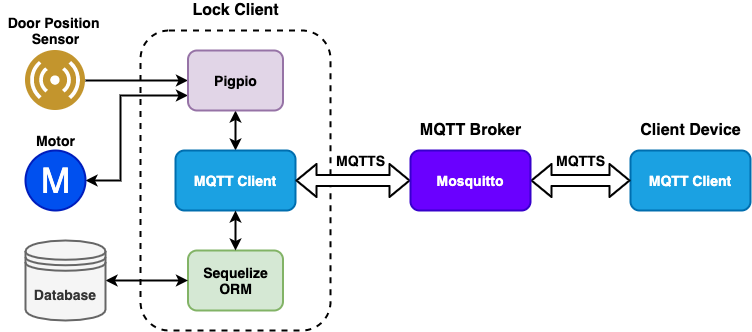

The diagram above was exported from draw.io. Its source (the exported page's mxGraphModel, read from the mxfile embedded in the PNG):
<mxGraphModel dx="1346" dy="608" grid="1" gridSize="10" guides="1" tooltips="1" connect="1" arrows="1" fold="1" page="0" pageScale="1" pageWidth="850" pageHeight="1100" math="0" shadow="0">
  <root>
    <mxCell id="0" />
    <mxCell id="1" parent="0" />
    <mxCell id="I0-uVkb2pzAtOThMxaGW-20" value="" style="rounded=1;whiteSpace=wrap;html=1;dashed=1;strokeWidth=2;" parent="1" vertex="1">
      <mxGeometry x="120" y="170" width="190" height="300" as="geometry" />
    </mxCell>
    <mxCell id="l2lzov5QnNoY2ynTbh5Y-13" style="edgeStyle=orthogonalEdgeStyle;rounded=0;orthogonalLoop=1;jettySize=auto;html=1;exitX=0.5;exitY=0;exitDx=0;exitDy=0;entryX=0.5;entryY=1;entryDx=0;entryDy=0;startArrow=classic;startFill=1;strokeWidth=2;" edge="1" parent="1" source="I0-uVkb2pzAtOThMxaGW-3" target="l2lzov5QnNoY2ynTbh5Y-18">
      <mxGeometry relative="1" as="geometry">
        <mxPoint x="215" y="290" as="targetPoint" />
      </mxGeometry>
    </mxCell>
    <mxCell id="I0-uVkb2pzAtOThMxaGW-3" value="&lt;b&gt;&lt;font style=&quot;font-size: 14px&quot;&gt;MQTT Client&lt;/font&gt;&lt;/b&gt;" style="rounded=1;whiteSpace=wrap;html=1;fillColor=#1ba1e2;strokeColor=#006EAF;strokeWidth=2;fontColor=#ffffff;" parent="1" vertex="1">
      <mxGeometry x="155" y="290" width="120" height="60" as="geometry" />
    </mxCell>
    <mxCell id="I0-uVkb2pzAtOThMxaGW-7" value="MQTT Broker" style="text;html=1;align=center;verticalAlign=middle;resizable=0;points=[];autosize=1;fontSize=16;fontStyle=1" parent="1" vertex="1">
      <mxGeometry x="390" y="260" width="120" height="20" as="geometry" />
    </mxCell>
    <mxCell id="I0-uVkb2pzAtOThMxaGW-8" value="Lock Client" style="text;html=1;align=center;verticalAlign=middle;resizable=0;points=[];autosize=1;fontSize=16;fontStyle=1" parent="1" vertex="1">
      <mxGeometry x="165" y="140" width="100" height="20" as="geometry" />
    </mxCell>
    <mxCell id="I0-uVkb2pzAtOThMxaGW-9" value="&lt;b&gt;&lt;font style=&quot;font-size: 14px&quot;&gt;MQTT Client&lt;/font&gt;&lt;/b&gt;" style="rounded=1;whiteSpace=wrap;html=1;fillColor=#1ba1e2;strokeColor=#006EAF;strokeWidth=2;fontColor=#ffffff;" parent="1" vertex="1">
      <mxGeometry x="610" y="290" width="120" height="60" as="geometry" />
    </mxCell>
    <mxCell id="I0-uVkb2pzAtOThMxaGW-11" value="" style="shape=flexArrow;endArrow=classic;startArrow=classic;html=1;fontSize=14;strokeWidth=2;exitX=1;exitY=0.5;exitDx=0;exitDy=0;fillColor=#ffffff;entryX=0;entryY=0.5;entryDx=0;entryDy=0;" parent="1" source="I0-uVkb2pzAtOThMxaGW-3" edge="1" target="I0-uVkb2pzAtOThMxaGW-35">
      <mxGeometry width="50" height="50" relative="1" as="geometry">
        <mxPoint x="300" y="220" as="sourcePoint" />
        <mxPoint x="410" y="220" as="targetPoint" />
      </mxGeometry>
    </mxCell>
    <mxCell id="I0-uVkb2pzAtOThMxaGW-12" value="" style="shape=flexArrow;endArrow=classic;startArrow=classic;html=1;fontSize=14;exitX=1;exitY=0.5;exitDx=0;exitDy=0;strokeWidth=2;" parent="1" source="I0-uVkb2pzAtOThMxaGW-35" target="I0-uVkb2pzAtOThMxaGW-9" edge="1">
      <mxGeometry width="50" height="50" relative="1" as="geometry">
        <mxPoint x="548.9200000000001" y="430.20000000000005" as="sourcePoint" />
        <mxPoint x="640" y="430" as="targetPoint" />
      </mxGeometry>
    </mxCell>
    <mxCell id="I0-uVkb2pzAtOThMxaGW-21" value="MQTTS" style="text;html=1;align=center;verticalAlign=middle;resizable=0;points=[];autosize=1;fontSize=14;fontStyle=1" parent="1" vertex="1">
      <mxGeometry x="310" y="290" width="60" height="20" as="geometry" />
    </mxCell>
    <mxCell id="I0-uVkb2pzAtOThMxaGW-22" value="MQTTS" style="text;html=1;align=center;verticalAlign=middle;resizable=0;points=[];autosize=1;fontSize=14;fontStyle=1" parent="1" vertex="1">
      <mxGeometry x="530" y="290" width="60" height="20" as="geometry" />
    </mxCell>
    <mxCell id="I0-uVkb2pzAtOThMxaGW-35" value="&lt;span id=&quot;docs-internal-guid-fe1d44c6-7fff-3d78-d8a2-166dbe7ecea1&quot;&gt;&lt;span style=&quot;font-family: &amp;#34;arial&amp;#34; ; background-color: transparent ; vertical-align: baseline&quot;&gt;&lt;font size=&quot;1&quot;&gt;&lt;b style=&quot;font-size: 14px&quot;&gt;Mosquitto&lt;/b&gt;&lt;/font&gt;&lt;/span&gt;&lt;/span&gt;" style="rounded=1;whiteSpace=wrap;html=1;fillColor=#6a00ff;strokeColor=#3700CC;strokeWidth=2;fontColor=#ffffff;" parent="1" vertex="1">
      <mxGeometry x="390" y="290" width="120" height="60" as="geometry" />
    </mxCell>
    <mxCell id="l2lzov5QnNoY2ynTbh5Y-3" value="Client Device" style="text;html=1;align=center;verticalAlign=middle;resizable=0;points=[];autosize=1;fontSize=16;fontStyle=1" vertex="1" parent="1">
      <mxGeometry x="610" y="260" width="120" height="20" as="geometry" />
    </mxCell>
    <mxCell id="l2lzov5QnNoY2ynTbh5Y-9" style="edgeStyle=orthogonalEdgeStyle;rounded=0;orthogonalLoop=1;jettySize=auto;html=1;exitX=1;exitY=0.5;exitDx=0;exitDy=0;entryX=0;entryY=0.5;entryDx=0;entryDy=0;strokeWidth=2;" edge="1" parent="1" source="l2lzov5QnNoY2ynTbh5Y-6" target="l2lzov5QnNoY2ynTbh5Y-18">
      <mxGeometry relative="1" as="geometry">
        <mxPoint x="170" y="320" as="targetPoint" />
        <Array as="points">
          <mxPoint x="100" y="220" />
          <mxPoint x="100" y="220" />
        </Array>
      </mxGeometry>
    </mxCell>
    <mxCell id="l2lzov5QnNoY2ynTbh5Y-6" value="" style="aspect=fixed;perimeter=ellipsePerimeter;html=1;align=center;shadow=0;dashed=0;fontColor=#4277BB;labelBackgroundColor=#ffffff;fontSize=12;spacingTop=3;image;image=img/lib/ibm/users/sensor.svg;strokeWidth=2;" vertex="1" parent="1">
      <mxGeometry x="5" y="190" width="60" height="60" as="geometry" />
    </mxCell>
    <mxCell id="l2lzov5QnNoY2ynTbh5Y-12" style="edgeStyle=orthogonalEdgeStyle;rounded=0;orthogonalLoop=1;jettySize=auto;html=1;exitX=1;exitY=0.5;exitDx=0;exitDy=0;strokeWidth=2;startArrow=classic;startFill=1;entryX=0;entryY=0.75;entryDx=0;entryDy=0;" edge="1" parent="1" source="l2lzov5QnNoY2ynTbh5Y-8" target="l2lzov5QnNoY2ynTbh5Y-18">
      <mxGeometry relative="1" as="geometry">
        <mxPoint x="170" y="335" as="targetPoint" />
        <Array as="points">
          <mxPoint x="100" y="320" />
          <mxPoint x="100" y="235" />
        </Array>
      </mxGeometry>
    </mxCell>
    <mxCell id="l2lzov5QnNoY2ynTbh5Y-8" value="M" style="verticalLabelPosition=middle;shadow=0;dashed=0;align=center;html=1;verticalAlign=middle;strokeWidth=2;shape=ellipse;aspect=fixed;fontSize=35;fillColor=#0050ef;strokeColor=#001DBC;fontColor=#ffffff;" vertex="1" parent="1">
      <mxGeometry x="5" y="290" width="60" height="60" as="geometry" />
    </mxCell>
    <mxCell id="l2lzov5QnNoY2ynTbh5Y-10" value="&lt;b&gt;Door Position&amp;nbsp;&lt;br&gt;Sensor&lt;/b&gt;" style="text;html=1;align=center;verticalAlign=middle;resizable=0;points=[];autosize=1;fontSize=14;" vertex="1" parent="1">
      <mxGeometry x="-20" y="150" width="110" height="40" as="geometry" />
    </mxCell>
    <mxCell id="l2lzov5QnNoY2ynTbh5Y-14" value="&lt;b&gt;Motor&lt;/b&gt;" style="text;html=1;align=center;verticalAlign=middle;resizable=0;points=[];autosize=1;fontSize=14;" vertex="1" parent="1">
      <mxGeometry x="10" y="270" width="50" height="20" as="geometry" />
    </mxCell>
    <mxCell id="l2lzov5QnNoY2ynTbh5Y-17" value="&lt;b&gt;&lt;font style=&quot;font-size: 14px&quot;&gt;Sequelize ORM&lt;/font&gt;&lt;/b&gt;" style="rounded=1;whiteSpace=wrap;html=1;fillColor=#d5e8d4;strokeColor=#82b366;strokeWidth=2;" vertex="1" parent="1">
      <mxGeometry x="167.5" y="390" width="95" height="60" as="geometry" />
    </mxCell>
    <mxCell id="l2lzov5QnNoY2ynTbh5Y-18" value="&lt;b&gt;&lt;font style=&quot;font-size: 14px&quot;&gt;Pigpio&lt;/font&gt;&lt;/b&gt;" style="rounded=1;whiteSpace=wrap;html=1;fillColor=#e1d5e7;strokeColor=#9673a6;strokeWidth=2;" vertex="1" parent="1">
      <mxGeometry x="167.5" y="190" width="95" height="60" as="geometry" />
    </mxCell>
    <mxCell id="l2lzov5QnNoY2ynTbh5Y-21" style="edgeStyle=orthogonalEdgeStyle;rounded=0;orthogonalLoop=1;jettySize=auto;html=1;exitX=0.5;exitY=1;exitDx=0;exitDy=0;entryX=0.5;entryY=0;entryDx=0;entryDy=0;startArrow=classic;startFill=1;strokeWidth=2;" edge="1" parent="1" source="I0-uVkb2pzAtOThMxaGW-3" target="l2lzov5QnNoY2ynTbh5Y-17">
      <mxGeometry relative="1" as="geometry">
        <mxPoint x="225" y="260" as="sourcePoint" />
        <mxPoint x="225" y="300" as="targetPoint" />
        <Array as="points">
          <mxPoint x="215" y="360" />
          <mxPoint x="215" y="360" />
        </Array>
      </mxGeometry>
    </mxCell>
    <mxCell id="l2lzov5QnNoY2ynTbh5Y-22" style="edgeStyle=orthogonalEdgeStyle;rounded=0;orthogonalLoop=1;jettySize=auto;html=1;exitX=0;exitY=0.5;exitDx=0;exitDy=0;entryX=1;entryY=0.5;entryDx=0;entryDy=0;startArrow=classic;startFill=1;strokeWidth=2;" edge="1" parent="1" source="l2lzov5QnNoY2ynTbh5Y-17" target="s_4tWNjXWYwlvUJH7_RO-1">
      <mxGeometry relative="1" as="geometry">
        <mxPoint x="202" y="450" as="sourcePoint" />
        <mxPoint x="215" y="490" as="targetPoint" />
      </mxGeometry>
    </mxCell>
    <mxCell id="s_4tWNjXWYwlvUJH7_RO-1" value="&lt;font style=&quot;font-size: 14px&quot;&gt;Database&lt;/font&gt;" style="shape=datastore;whiteSpace=wrap;html=1;fillColor=#f5f5f5;strokeColor=#666666;fontColor=#333333;strokeWidth=2;fontStyle=1" vertex="1" parent="1">
      <mxGeometry x="5" y="380" width="80" height="80" as="geometry" />
    </mxCell>
  </root>
</mxGraphModel>